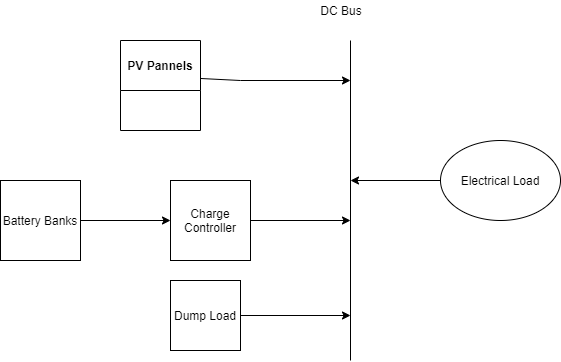

The diagram above was exported from draw.io. Its source (the exported page's mxGraphModel, read from the mxfile embedded in the PNG):
<mxGraphModel dx="782" dy="469" grid="1" gridSize="10" guides="1" tooltips="1" connect="1" arrows="1" fold="1" page="1" pageScale="1" pageWidth="827" pageHeight="1169" math="0" shadow="0">
  <root>
    <mxCell id="0" />
    <mxCell id="1" parent="0" />
    <mxCell id="ZKJcwJvkPK8fqeMLiWIn-1" value="" style="endArrow=none;html=1;" parent="1" edge="1">
      <mxGeometry width="50" height="50" relative="1" as="geometry">
        <mxPoint x="380" y="380" as="sourcePoint" />
        <mxPoint x="380" y="60" as="targetPoint" />
      </mxGeometry>
    </mxCell>
    <mxCell id="YRXQbNjj0XBMPrfJd9xc-2" value="DC Bus" style="text;html=1;strokeColor=none;fillColor=none;align=center;verticalAlign=middle;whiteSpace=wrap;rounded=0;" vertex="1" parent="1">
      <mxGeometry x="341" y="20" width="60" height="20" as="geometry" />
    </mxCell>
    <mxCell id="YRXQbNjj0XBMPrfJd9xc-5" value="PV Pannels" style="swimlane;startSize=50;" vertex="1" parent="1">
      <mxGeometry x="150" y="60" width="80" height="90" as="geometry" />
    </mxCell>
    <mxCell id="YRXQbNjj0XBMPrfJd9xc-6" value="" style="endArrow=none;html=1;entryX=1;entryY=0.422;entryDx=0;entryDy=0;entryPerimeter=0;" edge="1" parent="1" target="YRXQbNjj0XBMPrfJd9xc-5">
      <mxGeometry width="50" height="50" relative="1" as="geometry">
        <mxPoint x="270" y="100" as="sourcePoint" />
        <mxPoint x="430" y="200" as="targetPoint" />
      </mxGeometry>
    </mxCell>
    <mxCell id="YRXQbNjj0XBMPrfJd9xc-7" value="" style="endArrow=classic;html=1;" edge="1" parent="1">
      <mxGeometry width="50" height="50" relative="1" as="geometry">
        <mxPoint x="270" y="100" as="sourcePoint" />
        <mxPoint x="380" y="100" as="targetPoint" />
      </mxGeometry>
    </mxCell>
    <mxCell id="YRXQbNjj0XBMPrfJd9xc-9" style="edgeStyle=orthogonalEdgeStyle;rounded=0;orthogonalLoop=1;jettySize=auto;html=1;" edge="1" parent="1" source="YRXQbNjj0XBMPrfJd9xc-8">
      <mxGeometry relative="1" as="geometry">
        <mxPoint x="380" y="240" as="targetPoint" />
      </mxGeometry>
    </mxCell>
    <mxCell id="YRXQbNjj0XBMPrfJd9xc-8" value="Charge Controller" style="whiteSpace=wrap;html=1;aspect=fixed;" vertex="1" parent="1">
      <mxGeometry x="200" y="200" width="80" height="80" as="geometry" />
    </mxCell>
    <mxCell id="YRXQbNjj0XBMPrfJd9xc-11" style="edgeStyle=orthogonalEdgeStyle;rounded=0;orthogonalLoop=1;jettySize=auto;html=1;entryX=0;entryY=0.5;entryDx=0;entryDy=0;" edge="1" parent="1" source="YRXQbNjj0XBMPrfJd9xc-10" target="YRXQbNjj0XBMPrfJd9xc-8">
      <mxGeometry relative="1" as="geometry" />
    </mxCell>
    <mxCell id="YRXQbNjj0XBMPrfJd9xc-10" value="Battery Banks" style="whiteSpace=wrap;html=1;aspect=fixed;" vertex="1" parent="1">
      <mxGeometry x="30" y="200" width="80" height="80" as="geometry" />
    </mxCell>
    <mxCell id="YRXQbNjj0XBMPrfJd9xc-16" style="edgeStyle=orthogonalEdgeStyle;rounded=0;orthogonalLoop=1;jettySize=auto;html=1;" edge="1" parent="1" source="YRXQbNjj0XBMPrfJd9xc-15">
      <mxGeometry relative="1" as="geometry">
        <mxPoint x="380" y="335" as="targetPoint" />
      </mxGeometry>
    </mxCell>
    <mxCell id="YRXQbNjj0XBMPrfJd9xc-15" value="Dump Load" style="whiteSpace=wrap;html=1;aspect=fixed;" vertex="1" parent="1">
      <mxGeometry x="200" y="300" width="70" height="70" as="geometry" />
    </mxCell>
    <mxCell id="YRXQbNjj0XBMPrfJd9xc-19" style="edgeStyle=orthogonalEdgeStyle;rounded=0;orthogonalLoop=1;jettySize=auto;html=1;" edge="1" parent="1" source="YRXQbNjj0XBMPrfJd9xc-18">
      <mxGeometry relative="1" as="geometry">
        <mxPoint x="380" y="200" as="targetPoint" />
      </mxGeometry>
    </mxCell>
    <mxCell id="YRXQbNjj0XBMPrfJd9xc-18" value="Electrical Load" style="ellipse;whiteSpace=wrap;html=1;" vertex="1" parent="1">
      <mxGeometry x="470" y="160" width="120" height="80" as="geometry" />
    </mxCell>
  </root>
</mxGraphModel>